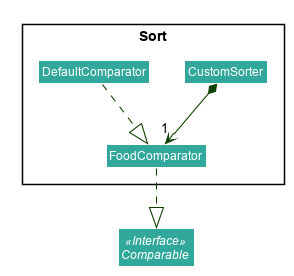

The diagram above was rendered by PlantUML. Its source (embedded in the PNG):
@startuml








skinparam BackgroundColor #FFFFFFF

skinparam Shadowing false

skinparam Class {
    FontColor #FFFFFF
    BorderThickness 1
    BorderColor #FFFFFF
    StereotypeFontColor #FFFFFF
    FontName Arial
}

skinparam Actor {
    BorderColor #000000
    Color #000000
    FontName Arial
}

skinparam Sequence {
    MessageAlign center
    BoxFontSize 15
    BoxPadding 0
    BoxFontColor #FFFFFF
    FontName Arial
}

skinparam Participant {
    FontColor #FFFFFFF
    Padding 20
}

skinparam MinClassWidth 50
skinparam ParticipantPadding 10
skinparam Shadowing false
skinparam DefaultTextAlignment center
skinparam packageStyle Rectangle

hide footbox
hide members
hide circle
skinparam arrowThickness 1.1
skinparam arrowColor #0E4100
skinparam classBackgroundColor #32a89d

Interface Comparable <<Interface>>
package Sort <<Rectangle>> {
    Class CustomSorter
    Class DefaultComparator
    Class FoodComparator
}

CustomSorter *--> "1" FoodComparator
FoodComparator ..|> Comparable
DefaultComparator ..|> FoodComparator


@enduml